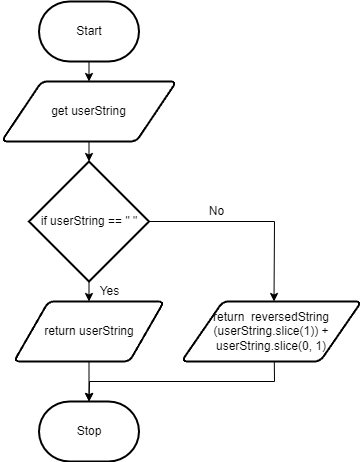

The diagram above was exported from draw.io. Its source (the exported page's mxGraphModel, read from the mxfile embedded in the PNG):
<mxGraphModel dx="1086" dy="700" grid="1" gridSize="10" guides="1" tooltips="1" connect="1" arrows="1" fold="1" page="1" pageScale="1" pageWidth="827" pageHeight="1169" math="0" shadow="0">
  <root>
    <mxCell id="0" />
    <mxCell id="1" parent="0" />
    <mxCell id="2" value="" style="edgeStyle=none;html=1;" edge="1" parent="1" source="3" target="5">
      <mxGeometry relative="1" as="geometry" />
    </mxCell>
    <mxCell id="3" value="Start" style="strokeWidth=2;html=1;shape=mxgraph.flowchart.terminator;whiteSpace=wrap;" vertex="1" parent="1">
      <mxGeometry x="347.5" y="90" width="100" height="60" as="geometry" />
    </mxCell>
    <mxCell id="4" value="" style="edgeStyle=none;html=1;" edge="1" parent="1" source="5">
      <mxGeometry relative="1" as="geometry">
        <mxPoint x="397.5" y="250" as="targetPoint" />
      </mxGeometry>
    </mxCell>
    <mxCell id="5" value="get userString" style="shape=parallelogram;html=1;strokeWidth=2;perimeter=parallelogramPerimeter;whiteSpace=wrap;rounded=1;arcSize=12;size=0.23;" vertex="1" parent="1">
      <mxGeometry x="310" y="170" width="175" height="60" as="geometry" />
    </mxCell>
    <mxCell id="6" value="" style="edgeStyle=none;html=1;" edge="1" parent="1" source="8" target="10">
      <mxGeometry relative="1" as="geometry" />
    </mxCell>
    <mxCell id="7" style="edgeStyle=none;html=1;entryX=0.5;entryY=0;entryDx=0;entryDy=0;fontFamily=Helvetica;fontColor=#000000;exitX=1;exitY=0.5;exitDx=0;exitDy=0;exitPerimeter=0;rounded=0;" edge="1" parent="1" source="8">
      <mxGeometry relative="1" as="geometry">
        <Array as="points">
          <mxPoint x="583" y="310" />
        </Array>
        <mxPoint x="582.5" y="390" as="targetPoint" />
      </mxGeometry>
    </mxCell>
    <mxCell id="8" value="if userString == &quot; &quot;" style="strokeWidth=2;html=1;shape=mxgraph.flowchart.decision;whiteSpace=wrap;" vertex="1" parent="1">
      <mxGeometry x="337.5" y="250" width="120" height="120" as="geometry" />
    </mxCell>
    <mxCell id="9" value="" style="edgeStyle=none;html=1;" edge="1" parent="1" source="10" target="11">
      <mxGeometry relative="1" as="geometry" />
    </mxCell>
    <mxCell id="10" value="return userString" style="shape=parallelogram;html=1;strokeWidth=2;perimeter=parallelogramPerimeter;whiteSpace=wrap;rounded=1;arcSize=12;size=0.23;" vertex="1" parent="1">
      <mxGeometry x="322.5" y="390" width="150" height="60" as="geometry" />
    </mxCell>
    <mxCell id="11" value="Stop" style="strokeWidth=2;html=1;shape=mxgraph.flowchart.terminator;whiteSpace=wrap;" vertex="1" parent="1">
      <mxGeometry x="347.5" y="490" width="100" height="60" as="geometry" />
    </mxCell>
    <mxCell id="12" value="Yes" style="text;html=1;resizable=0;autosize=1;align=center;verticalAlign=middle;points=[];fillColor=none;strokeColor=none;rounded=0;" vertex="1" parent="1">
      <mxGeometry x="397.5" y="370" width="40" height="20" as="geometry" />
    </mxCell>
    <mxCell id="13" value="No" style="text;html=1;resizable=0;autosize=1;align=center;verticalAlign=middle;points=[];fillColor=none;strokeColor=none;rounded=0;" vertex="1" parent="1">
      <mxGeometry x="510" y="290" width="30" height="20" as="geometry" />
    </mxCell>
    <mxCell id="14" style="edgeStyle=none;html=1;entryX=0.5;entryY=0;entryDx=0;entryDy=0;entryPerimeter=0;rounded=0;" edge="1" parent="1" target="11">
      <mxGeometry relative="1" as="geometry">
        <Array as="points">
          <mxPoint x="583" y="470" />
          <mxPoint x="398" y="470" />
        </Array>
        <mxPoint x="582.8" y="450" as="sourcePoint" />
      </mxGeometry>
    </mxCell>
    <mxCell id="16" value="return&amp;nbsp; reversedString (userString.slice(1)) + userString.slice(0, 1)" style="shape=parallelogram;html=1;strokeWidth=2;perimeter=parallelogramPerimeter;whiteSpace=wrap;rounded=1;arcSize=12;size=0.23;" vertex="1" parent="1">
      <mxGeometry x="490" y="390" width="180" height="60" as="geometry" />
    </mxCell>
  </root>
</mxGraphModel>